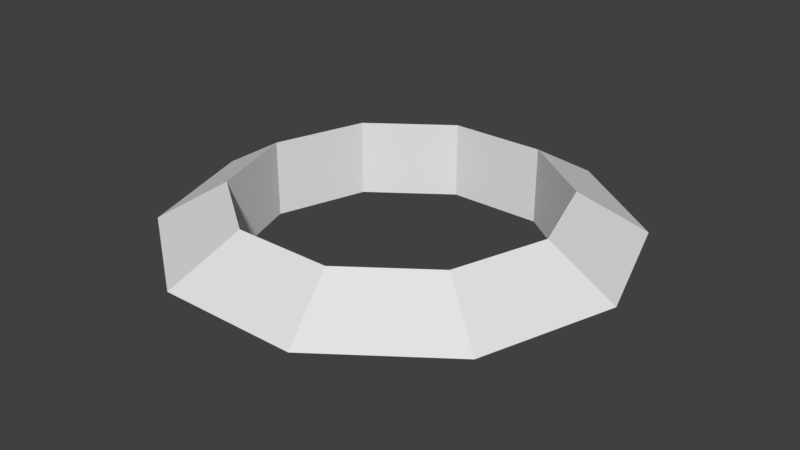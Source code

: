# Source: halo.blend  (saved by Blender 2.79.0; exported with 4.5.12 LTS)
import bpy
from mathutils import Matrix  # noqa: F401  (used for matrix-valued properties, if any)

bpy.ops.wm.read_factory_settings(use_empty=True)
scene = bpy.context.scene
scene.name = 'Scene'

# ---- collections
col_collection_1 = bpy.data.collections.new('Collection 1'); scene.collection.children.link(col_collection_1)

# ---- world
world_world = bpy.data.worlds.new('World'); scene.world = world_world
world_world.color = (0.05088, 0.05088, 0.05088)
world_world.use_sun_shadow = False
world_world.sun_shadow_jitter_overblur = 0.0
world_world.cycles.sampling_method = 'MANUAL'

# ---- meshes
me_torus = bpy.data.meshes.new('Torus')
me_torus.from_pydata([(1.25, 0.0, 0.0), (0.875, 0.0, 0.2165), (0.875, 0.0, -0.2165), (1.011, 0.7347, 0.0), (0.7079, 0.5143, 0.2165), (0.7079, 0.5143, -0.2165), (0.3863, 1.189, 0.0), (0.2704, 0.8322, 0.2165), (0.2704, 0.8322, -0.2165), (-0.3863, 1.189, 0.0), (-0.2704, 0.8322, 0.2165), (-0.2704, 0.8322, -0.2165), (-1.011, 0.7347, 0.0), (-0.7079, 0.5143, 0.2165), (-0.7079, 0.5143, -0.2165), (-1.25, 1.093e-07, 0.0), (-0.875, 7.649e-08, 0.2165), (-0.875, 7.649e-08, -0.2165), (-1.011, -0.7347, 0.0), (-0.7079, -0.5143, 0.2165), (-0.7079, -0.5143, -0.2165), (-0.3863, -1.189, 0.0), (-0.2704, -0.8322, 0.2165), (-0.2704, -0.8322, -0.2165), (0.3863, -1.189, 0.0), (0.2704, -0.8322, 0.2165), (0.2704, -0.8322, -0.2165), (1.011, -0.7347, 0.0), (0.7079, -0.5143, 0.2165), (0.7079, -0.5143, -0.2165)], [], [(0, 3, 4, 1), (1, 4, 5, 2), (2, 5, 3, 0), (3, 6, 7, 4), (4, 7, 8, 5), (5, 8, 6, 3), (6, 9, 10, 7), (7, 10, 11, 8), (8, 11, 9, 6), (9, 12, 13, 10), (10, 13, 14, 11), (11, 14, 12, 9), (12, 15, 16, 13), (13, 16, 17, 14), (14, 17, 15, 12), (15, 18, 19, 16), (16, 19, 20, 17), (17, 20, 18, 15), (18, 21, 22, 19), (19, 22, 23, 20), (20, 23, 21, 18), (21, 24, 25, 22), (22, 25, 26, 23), (23, 26, 24, 21), (24, 27, 28, 25), (25, 28, 29, 26), (26, 29, 27, 24), (27, 0, 1, 28), (28, 1, 2, 29), (29, 2, 0, 27)])
me_torus.use_remesh_preserve_volume = False
me_torus.use_remesh_preserve_attributes = False
me_torus.use_mirror_vertex_groups = False
me_torus.update()

# ---- objects
ob_torus = bpy.data.objects.new('Torus', me_torus)

# ---- transforms, parenting, visibility, modifiers, constraints
ob_torus.location = (0.03347, 0.02661, -0.02325)
ob_torus.lineart.crease_threshold = 0.0

# ---- collection membership
col_collection_1.objects.link(ob_torus)

# ---- scene / render settings (as saved in the file)
scene.frame_start = 1; scene.frame_end = 250; scene.frame_set(1)
scene.render.engine = 'BLENDER_EEVEE_NEXT'
scene.render.resolution_percentage = 50
scene.render.dither_intensity = 0.0
scene.cycles.use_denoising = False
scene.cycles.samples = 128
scene.cycles.sampling_pattern = 'TABULATED_SOBOL'
scene.cycles.use_adaptive_sampling = False
scene.cycles.use_light_tree = False
scene.cycles.blur_glossy = 0.0
scene.cycles.sample_clamp_indirect = 0.0
scene.view_settings.view_transform = 'Standard'
bpy.context.view_layer.update()

# ---- added for rendering (the .blend has no active camera and no usable light): camera, sun
cam_auto = bpy.data.cameras.new('AutoCamera')
cam_auto.lens = 50.0
cam_auto.sensor_width = 36.0
cam_auto.clip_end = 1000.0
ob_auto_camera = bpy.data.objects.new('AutoCamera', cam_auto)
scene.collection.objects.link(ob_auto_camera)
ob_auto_camera.location = (3.25063, -3.83398, 2.55048)
ob_auto_camera.rotation_euler = (1.09748, -7.21219e-08, 0.694738)
scene.camera = ob_auto_camera
light_auto_sun = bpy.data.lights.new('AutoSun', 'SUN')
light_auto_sun.energy = 3.0
light_auto_sun.angle = 0.0523599
ob_auto_sun = bpy.data.objects.new('AutoSun', light_auto_sun)
scene.collection.objects.link(ob_auto_sun)
ob_auto_sun.rotation_euler = (0.872665, 0.174533, 0.523599)
bpy.context.view_layer.update()
